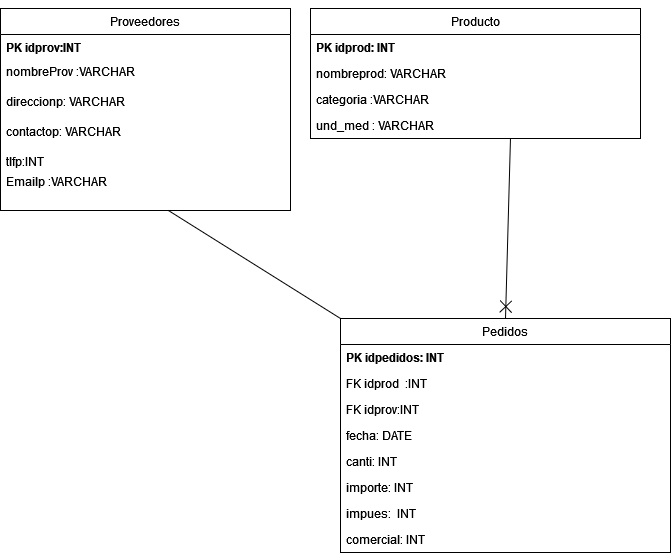

The diagram above was exported from draw.io. Its source (the exported page's mxGraphModel, read from the mxfile embedded in the PNG):
<mxGraphModel dx="1434" dy="726" grid="1" gridSize="10" guides="1" tooltips="1" connect="1" arrows="1" fold="1" page="1" pageScale="1" pageWidth="827" pageHeight="1169" math="0" shadow="0">
  <root>
    <mxCell id="0" />
    <mxCell id="1" parent="0" />
    <mxCell id="CYJVNWtV6nHq_s-5gE0t-1" value="&lt;div&gt;&lt;br&gt;&lt;/div&gt;&lt;div&gt;Proveedores&lt;/div&gt;&lt;div&gt;&lt;br&gt;&lt;/div&gt;" style="swimlane;fontStyle=0;childLayout=stackLayout;horizontal=1;startSize=26;fillColor=none;horizontalStack=0;resizeParent=1;resizeParentMax=0;resizeLast=0;collapsible=1;marginBottom=0;whiteSpace=wrap;html=1;" vertex="1" parent="1">
      <mxGeometry x="10" y="10" width="290" height="202" as="geometry" />
    </mxCell>
    <mxCell id="CYJVNWtV6nHq_s-5gE0t-2" value="&lt;b&gt;PK idprov:INT&lt;/b&gt;" style="text;strokeColor=none;fillColor=none;align=left;verticalAlign=top;spacingLeft=4;spacingRight=4;overflow=hidden;rotatable=0;points=[[0,0.5],[1,0.5]];portConstraint=eastwest;whiteSpace=wrap;html=1;" vertex="1" parent="CYJVNWtV6nHq_s-5gE0t-1">
      <mxGeometry y="26" width="290" height="24" as="geometry" />
    </mxCell>
    <mxCell id="CYJVNWtV6nHq_s-5gE0t-4" value="nombreProv :VARCHAR" style="text;strokeColor=none;fillColor=none;align=left;verticalAlign=top;spacingLeft=4;spacingRight=4;overflow=hidden;rotatable=0;points=[[0,0.5],[1,0.5]];portConstraint=eastwest;whiteSpace=wrap;html=1;" vertex="1" parent="CYJVNWtV6nHq_s-5gE0t-1">
      <mxGeometry y="50" width="290" height="30" as="geometry" />
    </mxCell>
    <mxCell id="CYJVNWtV6nHq_s-5gE0t-6" value="direccionp: VARCHAR " style="text;strokeColor=none;fillColor=none;align=left;verticalAlign=top;spacingLeft=4;spacingRight=4;overflow=hidden;rotatable=0;points=[[0,0.5],[1,0.5]];portConstraint=eastwest;whiteSpace=wrap;html=1;" vertex="1" parent="CYJVNWtV6nHq_s-5gE0t-1">
      <mxGeometry y="80" width="290" height="30" as="geometry" />
    </mxCell>
    <mxCell id="CYJVNWtV6nHq_s-5gE0t-7" value="contactop: VARCHAR" style="text;strokeColor=none;fillColor=none;align=left;verticalAlign=top;spacingLeft=4;spacingRight=4;overflow=hidden;rotatable=0;points=[[0,0.5],[1,0.5]];portConstraint=eastwest;whiteSpace=wrap;html=1;" vertex="1" parent="CYJVNWtV6nHq_s-5gE0t-1">
      <mxGeometry y="110" width="290" height="30" as="geometry" />
    </mxCell>
    <mxCell id="CYJVNWtV6nHq_s-5gE0t-8" value="tlfp:INT" style="text;strokeColor=none;fillColor=none;align=left;verticalAlign=top;spacingLeft=4;spacingRight=4;overflow=hidden;rotatable=0;points=[[0,0.5],[1,0.5]];portConstraint=eastwest;whiteSpace=wrap;html=1;" vertex="1" parent="CYJVNWtV6nHq_s-5gE0t-1">
      <mxGeometry y="140" width="290" height="20" as="geometry" />
    </mxCell>
    <mxCell id="CYJVNWtV6nHq_s-5gE0t-9" value="Emailp :VARCHAR" style="text;strokeColor=none;fillColor=none;align=left;verticalAlign=top;spacingLeft=4;spacingRight=4;overflow=hidden;rotatable=0;points=[[0,0.5],[1,0.5]];portConstraint=eastwest;whiteSpace=wrap;html=1;" vertex="1" parent="CYJVNWtV6nHq_s-5gE0t-1">
      <mxGeometry y="160" width="290" height="42" as="geometry" />
    </mxCell>
    <mxCell id="CYJVNWtV6nHq_s-5gE0t-11" value="Producto" style="swimlane;fontStyle=0;childLayout=stackLayout;horizontal=1;startSize=26;fillColor=none;horizontalStack=0;resizeParent=1;resizeParentMax=0;resizeLast=0;collapsible=1;marginBottom=0;whiteSpace=wrap;html=1;" vertex="1" parent="1">
      <mxGeometry x="320" y="10" width="330" height="130" as="geometry" />
    </mxCell>
    <mxCell id="CYJVNWtV6nHq_s-5gE0t-13" value="&lt;b&gt;PK idprod: INT&lt;/b&gt;" style="text;strokeColor=none;fillColor=none;align=left;verticalAlign=top;spacingLeft=4;spacingRight=4;overflow=hidden;rotatable=0;points=[[0,0.5],[1,0.5]];portConstraint=eastwest;whiteSpace=wrap;html=1;" vertex="1" parent="CYJVNWtV6nHq_s-5gE0t-11">
      <mxGeometry y="26" width="330" height="26" as="geometry" />
    </mxCell>
    <mxCell id="CYJVNWtV6nHq_s-5gE0t-14" value="nombreprod: VARCHAR" style="text;strokeColor=none;fillColor=none;align=left;verticalAlign=top;spacingLeft=4;spacingRight=4;overflow=hidden;rotatable=0;points=[[0,0.5],[1,0.5]];portConstraint=eastwest;whiteSpace=wrap;html=1;" vertex="1" parent="CYJVNWtV6nHq_s-5gE0t-11">
      <mxGeometry y="52" width="330" height="26" as="geometry" />
    </mxCell>
    <mxCell id="CYJVNWtV6nHq_s-5gE0t-15" value="categoria :VARCHAR" style="text;strokeColor=none;fillColor=none;align=left;verticalAlign=top;spacingLeft=4;spacingRight=4;overflow=hidden;rotatable=0;points=[[0,0.5],[1,0.5]];portConstraint=eastwest;whiteSpace=wrap;html=1;" vertex="1" parent="CYJVNWtV6nHq_s-5gE0t-11">
      <mxGeometry y="78" width="330" height="26" as="geometry" />
    </mxCell>
    <mxCell id="CYJVNWtV6nHq_s-5gE0t-16" value="und_med : VARCHAR" style="text;strokeColor=none;fillColor=none;align=left;verticalAlign=top;spacingLeft=4;spacingRight=4;overflow=hidden;rotatable=0;points=[[0,0.5],[1,0.5]];portConstraint=eastwest;whiteSpace=wrap;html=1;" vertex="1" parent="CYJVNWtV6nHq_s-5gE0t-11">
      <mxGeometry y="104" width="330" height="26" as="geometry" />
    </mxCell>
    <mxCell id="CYJVNWtV6nHq_s-5gE0t-17" value="Pedidos" style="swimlane;fontStyle=0;childLayout=stackLayout;horizontal=1;startSize=26;fillColor=none;horizontalStack=0;resizeParent=1;resizeParentMax=0;resizeLast=0;collapsible=1;marginBottom=0;whiteSpace=wrap;html=1;" vertex="1" parent="1">
      <mxGeometry x="350" y="320" width="330" height="234" as="geometry" />
    </mxCell>
    <mxCell id="CYJVNWtV6nHq_s-5gE0t-18" value="&lt;b&gt;PK idpedidos: INT&lt;/b&gt;" style="text;strokeColor=none;fillColor=none;align=left;verticalAlign=top;spacingLeft=4;spacingRight=4;overflow=hidden;rotatable=0;points=[[0,0.5],[1,0.5]];portConstraint=eastwest;whiteSpace=wrap;html=1;" vertex="1" parent="CYJVNWtV6nHq_s-5gE0t-17">
      <mxGeometry y="26" width="330" height="26" as="geometry" />
    </mxCell>
    <mxCell id="CYJVNWtV6nHq_s-5gE0t-19" value="FK idprod&amp;nbsp; :INT" style="text;strokeColor=none;fillColor=none;align=left;verticalAlign=top;spacingLeft=4;spacingRight=4;overflow=hidden;rotatable=0;points=[[0,0.5],[1,0.5]];portConstraint=eastwest;whiteSpace=wrap;html=1;" vertex="1" parent="CYJVNWtV6nHq_s-5gE0t-17">
      <mxGeometry y="52" width="330" height="26" as="geometry" />
    </mxCell>
    <mxCell id="CYJVNWtV6nHq_s-5gE0t-20" value="FK idprov:INT" style="text;strokeColor=none;fillColor=none;align=left;verticalAlign=top;spacingLeft=4;spacingRight=4;overflow=hidden;rotatable=0;points=[[0,0.5],[1,0.5]];portConstraint=eastwest;whiteSpace=wrap;html=1;" vertex="1" parent="CYJVNWtV6nHq_s-5gE0t-17">
      <mxGeometry y="78" width="330" height="26" as="geometry" />
    </mxCell>
    <mxCell id="CYJVNWtV6nHq_s-5gE0t-21" value="fecha: DATE" style="text;strokeColor=none;fillColor=none;align=left;verticalAlign=top;spacingLeft=4;spacingRight=4;overflow=hidden;rotatable=0;points=[[0,0.5],[1,0.5]];portConstraint=eastwest;whiteSpace=wrap;html=1;" vertex="1" parent="CYJVNWtV6nHq_s-5gE0t-17">
      <mxGeometry y="104" width="330" height="26" as="geometry" />
    </mxCell>
    <mxCell id="CYJVNWtV6nHq_s-5gE0t-22" value="&lt;div&gt;canti: INT&lt;br&gt;&lt;/div&gt;" style="text;strokeColor=none;fillColor=none;align=left;verticalAlign=top;spacingLeft=4;spacingRight=4;overflow=hidden;rotatable=0;points=[[0,0.5],[1,0.5]];portConstraint=eastwest;whiteSpace=wrap;html=1;" vertex="1" parent="CYJVNWtV6nHq_s-5gE0t-17">
      <mxGeometry y="130" width="330" height="26" as="geometry" />
    </mxCell>
    <mxCell id="CYJVNWtV6nHq_s-5gE0t-23" value="importe: INT" style="text;strokeColor=none;fillColor=none;align=left;verticalAlign=top;spacingLeft=4;spacingRight=4;overflow=hidden;rotatable=0;points=[[0,0.5],[1,0.5]];portConstraint=eastwest;whiteSpace=wrap;html=1;" vertex="1" parent="CYJVNWtV6nHq_s-5gE0t-17">
      <mxGeometry y="156" width="330" height="26" as="geometry" />
    </mxCell>
    <mxCell id="CYJVNWtV6nHq_s-5gE0t-25" value="&lt;div&gt;impues:&amp;nbsp; INT&lt;/div&gt;&lt;div&gt;&lt;br&gt;&lt;/div&gt;" style="text;strokeColor=none;fillColor=none;align=left;verticalAlign=top;spacingLeft=4;spacingRight=4;overflow=hidden;rotatable=0;points=[[0,0.5],[1,0.5]];portConstraint=eastwest;whiteSpace=wrap;html=1;" vertex="1" parent="CYJVNWtV6nHq_s-5gE0t-17">
      <mxGeometry y="182" width="330" height="26" as="geometry" />
    </mxCell>
    <mxCell id="CYJVNWtV6nHq_s-5gE0t-26" value="comercial: INT" style="text;strokeColor=none;fillColor=none;align=left;verticalAlign=top;spacingLeft=4;spacingRight=4;overflow=hidden;rotatable=0;points=[[0,0.5],[1,0.5]];portConstraint=eastwest;whiteSpace=wrap;html=1;" vertex="1" parent="CYJVNWtV6nHq_s-5gE0t-17">
      <mxGeometry y="208" width="330" height="26" as="geometry" />
    </mxCell>
    <mxCell id="CYJVNWtV6nHq_s-5gE0t-31" value="" style="endArrow=none;startArrow=none;endFill=0;startFill=0;endSize=8;html=1;verticalAlign=bottom;labelBackgroundColor=none;strokeWidth=1;rounded=0;entryX=0;entryY=0;entryDx=0;entryDy=0;exitX=0.579;exitY=1;exitDx=0;exitDy=0;exitPerimeter=0;strokeColor=default;" edge="1" parent="1" source="CYJVNWtV6nHq_s-5gE0t-9" target="CYJVNWtV6nHq_s-5gE0t-17">
      <mxGeometry width="160" relative="1" as="geometry">
        <mxPoint x="200" y="230" as="sourcePoint" />
        <mxPoint x="360" y="230" as="targetPoint" />
      </mxGeometry>
    </mxCell>
    <mxCell id="CYJVNWtV6nHq_s-5gE0t-32" value="" style="endArrow=none;startArrow=cross;endFill=0;startFill=0;endSize=8;startSize=10;html=1;rounded=0;exitX=0.5;exitY=0;exitDx=0;exitDy=0;entryX=0.606;entryY=1;entryDx=0;entryDy=0;entryPerimeter=0;" edge="1" parent="1" source="CYJVNWtV6nHq_s-5gE0t-17" target="CYJVNWtV6nHq_s-5gE0t-16">
      <mxGeometry width="160" relative="1" as="geometry">
        <mxPoint x="435" y="230" as="sourcePoint" />
        <mxPoint x="595" y="230" as="targetPoint" />
      </mxGeometry>
    </mxCell>
  </root>
</mxGraphModel>